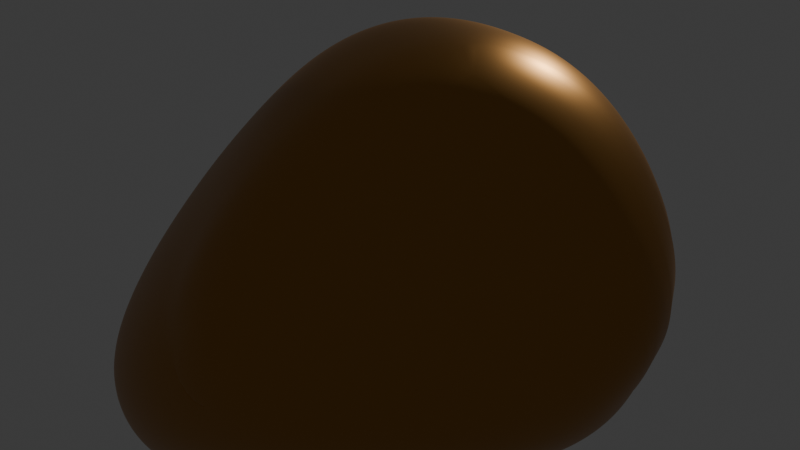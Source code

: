 # Source: Gold-asset.blend  (saved by Blender 4.2.66; exported with 4.5.12 LTS)
import bpy
from mathutils import Matrix  # noqa: F401  (used for matrix-valued properties, if any)

bpy.ops.wm.read_factory_settings(use_empty=True)
scene = bpy.context.scene
scene.name = 'Scene'

# ---- collections
col_collection = bpy.data.collections.new('Collection'); scene.collection.children.link(col_collection)

# ---- materials (node trees are filled in below, after node groups)
mat_gold = bpy.data.materials.new('Gold')

# ---- material node trees
mat_gold.use_nodes = True; mat_gold.node_tree.nodes.clear()
_N = mat_gold.node_tree.nodes; _L = mat_gold.node_tree.links
n0 = _N.new('ShaderNodeBsdfPrincipled'); n0.name = 'Principled BSDF'; n0.location = (10, 300)
n0.inputs[1].default_value = 1.0
n0.inputs[2].default_value = 0.3864
n1 = _N.new('ShaderNodeOutputMaterial'); n1.name = 'Material Output'; n1.location = (300, 300)
n2 = _N.new('ShaderNodeValToRGB'); n2.name = 'Color Ramp'; n2.location = (-274, 342)
while len(n2.color_ramp.elements) > 1: n2.color_ramp.elements.remove(n2.color_ramp.elements[-1])
n2.color_ramp.elements[0].position = 0.0; n2.color_ramp.elements[0].color = (0.6105, 0.3372, 0.08438, 1.0)
_e = n2.color_ramp.elements.new(1.0); _e.color = (0.2789, 0.09759, 0.02519, 1.0)
n3 = _N.new('ShaderNodeTexNoise'); n3.name = 'Noise Texture'; n3.location = (-230, 127)
n3.normalize = False
n3.inputs[3].default_value = 15.0
n3.inputs[4].default_value = 1.0
_L.new(n0.outputs[0], n1.inputs[0])
_L.new(n2.outputs[0], n0.inputs[0])
n1.is_active_output = True

# ---- world
world_world = bpy.data.worlds.new('World'); scene.world = world_world
world_world.use_nodes = True; world_world.node_tree.nodes.clear()
_N = world_world.node_tree.nodes; _L = world_world.node_tree.links
n0 = _N.new('ShaderNodeOutputWorld'); n0.name = 'World Output'; n0.location = (300, 300)
n1 = _N.new('ShaderNodeBackground'); n1.name = 'Background'; n1.location = (10, 300)
n1.inputs[0].default_value = (0.05088, 0.05088, 0.05088, 1.0)
_L.new(n1.outputs[0], n0.inputs[0])
n0.is_active_output = True
world_world.color = (0.05088, 0.05088, 0.05088)
world_world.sun_shadow_jitter_overblur = 0.0

# ---- cameras
cam_camera = bpy.data.cameras.new('Camera')
cam_camera.clip_end = 100.0
cam_camera.ortho_scale = 7.314

# ---- lights
light_light = bpy.data.lights.new('Light', 'POINT')
light_light.energy = 1000.0
light_light.shadow_soft_size = 0.1

# ---- meshes
me_rock = bpy.data.meshes.new('rock')
me_rock.from_pydata([(-0.7088, -0.9522, -0.8742), (1.186, -0.8583, -0.7725), (0.5147, -0.9099, 0.8255), (-1.291, 0.8714, -0.9868), (0.7759, 0.7801, -0.5838), (0.5767, 0.8765, 0.8865), (-0.006205, -0.005316, 0.7725), (-0.01493, -0.06633, -0.709)], [], [(0, 1, 2), (0, 7, 1), (3, 7, 0), (3, 4, 7), (1, 7, 4), (3, 5, 4), (1, 6, 2), (1, 4, 6), (4, 5, 6), (0, 2, 6), (0, 6, 3), (3, 6, 5)])
me_rock.polygons.foreach_set('use_smooth', [True] * 12)
_k = {(0, 2): 0.53141, (1, 2): 0.65309, (3, 7): 0.12136, (0, 3): 0.25447, (3, 4): 0.09976, (1, 4): 0.20851, (4, 5): 0.27363, (1, 6): 0.20441, (5, 6): 0.12958, (0, 6): 0.13098}
me_rock.attributes.new('crease_edge', 'FLOAT', 'EDGE').data.foreach_set('value', [_k.get((min(e.vertices), max(e.vertices)), 0.0) for e in me_rock.edges])
me_rock.materials.append(mat_gold)
me_rock.update()

# ---- objects
ob_light = bpy.data.objects.new('Light', light_light)
ob_camera = bpy.data.objects.new('Camera', cam_camera)
ob_rock = bpy.data.objects.new('rock', me_rock)

# ---- transforms, parenting, visibility, modifiers, constraints
ob_light.location = (4.076, 1.005, 5.904)
ob_light.rotation_euler = (0.6503, 0.05522, 1.866)
ob_light.lock_rotations_4d = False
ob_light.empty_display_type = 'ARROWS'
ob_light.color = (0.0, 0.0, 0.0, 0.0)
ob_light.lineart.crease_threshold = 0.0
ob_camera.location = (0.1482, -5.276, -0.07729)
ob_camera.rotation_euler = (1.571, 0.0, 0.0)
ob_camera.lock_rotations_4d = False
ob_camera.empty_display_type = 'ARROWS'
ob_camera.color = (0.0, 0.0, 0.0, 0.0)
ob_camera.display_type = 'WIRE'
ob_camera.lineart.crease_threshold = 0.0
ob_rock.location = (0.0, 0.0, 0.0)
_m = ob_rock.modifiers.new('Subsurf', 'SUBSURF')
_m.levels = 4
_m.render_levels = 4
_m = ob_rock.modifiers.new('Subsurf.001', 'SUBSURF')
_m.levels = 4
_m.render_levels = 4
_m = ob_rock.modifiers.new('Displace', 'DISPLACE')
_m.mid_level = 0.0
_m.strength = 0.004135
_m = ob_rock.modifiers.new('Displace.001', 'DISPLACE')
_m.mid_level = 0.0
_m.strength = 0.3182
_m = ob_rock.modifiers.new('Displace.002', 'DISPLACE')
_m.strength = 0.1021
_m = ob_rock.modifiers.new('Displace.003', 'DISPLACE')
_m.strength = 0.05842

# ---- collection membership
col_collection.objects.link(ob_light)
col_collection.objects.link(ob_camera)
col_collection.objects.link(ob_rock)

# ---- scene / render settings (as saved in the file)
scene.camera = ob_camera
scene.frame_start = 1; scene.frame_end = 250; scene.frame_set(84)
scene.render.engine = 'BLENDER_EEVEE_NEXT'
bpy.context.view_layer.update()
